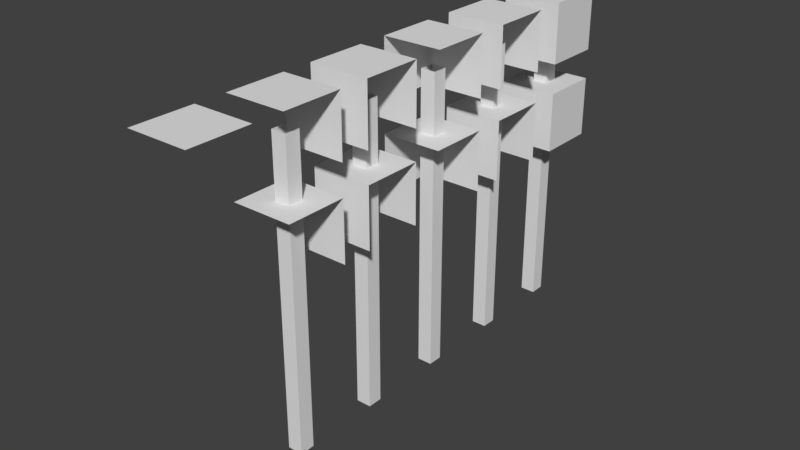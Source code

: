 # Source: trees.blend  (saved by Blender 2.79.0; exported with 4.5.12 LTS)
import bpy
from mathutils import Matrix  # noqa: F401  (used for matrix-valued properties, if any)

bpy.ops.wm.read_factory_settings(use_empty=True)
scene = bpy.context.scene
scene.name = 'Scene'

# ---- collections
col_collection_1 = bpy.data.collections.new('Collection 1'); scene.collection.children.link(col_collection_1)

# ---- materials (node trees are filled in below, after node groups)
mat_bark = bpy.data.materials.new('Bark')
mat_bark.alpha_threshold = 0.0
mat_bark.use_transparent_shadow = False
mat_bark.roughness = 0.5
mat_bottomleaf = bpy.data.materials.new('BottomLeaf')
mat_bottomleaf.alpha_threshold = 0.0
mat_bottomleaf.use_transparent_shadow = False
mat_bottomleaf.roughness = 0.5
mat_topleaf = bpy.data.materials.new('TopLeaf')
mat_topleaf.alpha_threshold = 0.0
mat_topleaf.use_transparent_shadow = False
mat_topleaf.roughness = 0.5

# ---- material node trees

# ---- world
world_world = bpy.data.worlds.new('World'); scene.world = world_world
world_world.color = (0.05088, 0.05088, 0.05088)
world_world.use_sun_shadow = False
world_world.sun_shadow_jitter_overblur = 0.0
world_world.cycles.sampling_method = 'MANUAL'

# ---- meshes
me_cube_006 = bpy.data.meshes.new('Cube.006')
me_cube_006.from_pydata([(-1.0, -1.0, 11.0), (-1.0, 1.0, 11.0), (1.0, -1.0, 11.0), (1.0, 1.0, 11.0)], [], [(3, 1, 0, 2)])
me_cube_006.polygons.foreach_set('material_index', [2])
me_cube_006.materials.append(mat_bark)
me_cube_006.materials.append(mat_bottomleaf)
me_cube_006.materials.append(mat_topleaf)
me_cube_006.use_remesh_preserve_volume = False
me_cube_006.use_remesh_preserve_attributes = False
me_cube_006.use_mirror_vertex_groups = False
me_cube_006.update()
me_cube_004 = bpy.data.meshes.new('Cube.004')
me_cube_004.from_pydata([(-0.25, -0.25, 0.0), (-0.25, -0.25, 10.0), (-0.25, 0.25, 0.0), (-0.25, 0.25, 10.0), (0.25, -0.25, 0.0), (0.25, -0.25, 10.0), (0.25, 0.25, 0.0), (0.25, 0.25, 10.0), (-1.0, -1.0, 11.0), (-1.0, 1.0, 9.0), (-1.0, 1.0, 11.0), (1.0, -1.0, 11.0), (1.0, 1.0, 9.0), (1.0, 1.0, 11.0), (-1.0, -1.0, 8.0), (-1.0, 1.0, 6.0), (-1.0, 1.0, 8.0), (1.0, -1.0, 8.0), (1.0, 1.0, 6.0), (1.0, 1.0, 8.0)], [], [(0, 1, 3, 2), (2, 3, 7, 6), (6, 7, 5, 4), (9, 10, 13, 12), (13, 10, 8, 11), (15, 16, 19, 18), (19, 16, 14, 17), (0, 4, 5, 1)])
me_cube_004.polygons.foreach_set('material_index', [0, 0, 0, 2, 2, 1, 1, 0])
me_cube_004.materials.append(mat_bark)
me_cube_004.materials.append(mat_bottomleaf)
me_cube_004.materials.append(mat_topleaf)
me_cube_004.use_remesh_preserve_volume = False
me_cube_004.use_remesh_preserve_attributes = False
me_cube_004.use_mirror_vertex_groups = False
me_cube_004.update()
me_cube_003 = bpy.data.meshes.new('Cube.003')
me_cube_003.from_pydata([(-0.25, -0.25, 0.0), (-0.25, -0.25, 10.0), (-0.25, 0.25, 0.0), (-0.25, 0.25, 10.0), (0.25, -0.25, 0.0), (0.25, -0.25, 10.0), (0.25, 0.25, 0.0), (0.25, 0.25, 10.0), (-1.0, -1.0, 9.0), (-1.0, -1.0, 11.0), (-1.0, 1.0, 9.0), (-1.0, 1.0, 11.0), (1.0, -1.0, 11.0), (1.0, 1.0, 9.0), (1.0, 1.0, 11.0), (-1.0, -1.0, 6.0), (-1.0, -1.0, 8.0), (-1.0, 1.0, 6.0), (-1.0, 1.0, 8.0), (1.0, -1.0, 8.0), (1.0, 1.0, 6.0), (1.0, 1.0, 8.0)], [], [(0, 1, 3, 2), (2, 3, 7, 6), (6, 7, 5, 4), (4, 5, 1, 0), (10, 11, 14, 13), (8, 9, 11, 10), (14, 11, 9, 12), (17, 18, 21, 20), (15, 16, 18, 17), (21, 18, 16, 19)])
me_cube_003.polygons.foreach_set('material_index', [0, 0, 0, 0, 2, 2, 2, 1, 1, 1])
me_cube_003.materials.append(mat_bark)
me_cube_003.materials.append(mat_bottomleaf)
me_cube_003.materials.append(mat_topleaf)
me_cube_003.use_remesh_preserve_volume = False
me_cube_003.use_remesh_preserve_attributes = False
me_cube_003.use_mirror_vertex_groups = False
me_cube_003.update()
me_cube_002 = bpy.data.meshes.new('Cube.002')
me_cube_002.from_pydata([(-0.25, -0.25, 0.0), (-0.25, -0.25, 10.0), (-0.25, 0.25, 0.0), (-0.25, 0.25, 10.0), (0.25, -0.25, 0.0), (0.25, -0.25, 10.0), (0.25, 0.25, 0.0), (0.25, 0.25, 10.0), (-1.0, -1.0, 9.0), (-1.0, -1.0, 11.0), (-1.0, 1.0, 9.0), (-1.0, 1.0, 11.0), (1.0, -1.0, 9.0), (1.0, -1.0, 11.0), (1.0, 1.0, 9.0), (1.0, 1.0, 11.0), (-1.0, -1.0, 6.0), (-1.0, -1.0, 8.0), (-1.0, 1.0, 6.0), (-1.0, 1.0, 8.0), (1.0, -1.0, 6.0), (1.0, -1.0, 8.0), (1.0, 1.0, 6.0), (1.0, 1.0, 8.0)], [], [(0, 1, 3, 2), (2, 3, 7, 6), (6, 7, 5, 4), (4, 5, 1, 0), (10, 11, 15, 14), (12, 13, 9, 8), (15, 11, 9, 13), (18, 19, 23, 22), (20, 21, 17, 16), (23, 19, 17, 21)])
me_cube_002.polygons.foreach_set('material_index', [0, 0, 0, 0, 2, 2, 2, 1, 1, 1])
me_cube_002.materials.append(mat_bark)
me_cube_002.materials.append(mat_bottomleaf)
me_cube_002.materials.append(mat_topleaf)
me_cube_002.use_remesh_preserve_volume = False
me_cube_002.use_remesh_preserve_attributes = False
me_cube_002.use_mirror_vertex_groups = False
me_cube_002.update()
me_cube_001 = bpy.data.meshes.new('Cube.001')
me_cube_001.from_pydata([(-0.25, -0.25, 0.0), (-0.25, -0.25, 10.0), (-0.25, 0.25, 0.0), (-0.25, 0.25, 10.0), (0.25, -0.25, 0.0), (0.25, -0.25, 10.0), (0.25, 0.25, 0.0), (0.25, 0.25, 10.0), (-1.0, -1.0, 9.0), (-1.0, -1.0, 11.0), (-1.0, 1.0, 9.0), (-1.0, 1.0, 11.0), (1.0, -1.0, 9.0), (1.0, -1.0, 11.0), (1.0, 1.0, 9.0), (1.0, 1.0, 11.0), (-1.0, -1.0, 6.0), (-1.0, -1.0, 8.0), (-1.0, 1.0, 6.0), (-1.0, 1.0, 8.0), (1.0, -1.0, 6.0), (1.0, -1.0, 8.0), (1.0, 1.0, 6.0), (1.0, 1.0, 8.0)], [], [(0, 1, 3, 2), (2, 3, 7, 6), (6, 7, 5, 4), (4, 5, 1, 0), (10, 11, 15, 14), (8, 9, 11, 10), (12, 13, 9, 8), (15, 11, 9, 13), (18, 19, 23, 22), (16, 17, 19, 18), (20, 21, 17, 16), (23, 19, 17, 21)])
me_cube_001.polygons.foreach_set('material_index', [0, 0, 0, 0, 2, 2, 2, 2, 1, 1, 1, 1])
me_cube_001.materials.append(mat_bark)
me_cube_001.materials.append(mat_bottomleaf)
me_cube_001.materials.append(mat_topleaf)
me_cube_001.use_remesh_preserve_volume = False
me_cube_001.use_remesh_preserve_attributes = False
me_cube_001.use_mirror_vertex_groups = False
me_cube_001.update()
me_cube = bpy.data.meshes.new('Cube')
me_cube.from_pydata([(-0.25, -0.25, 0.0), (-0.25, -0.25, 10.0), (-0.25, 0.25, 0.0), (-0.25, 0.25, 10.0), (0.25, -0.25, 0.0), (0.25, -0.25, 10.0), (0.25, 0.25, 0.0), (0.25, 0.25, 10.0), (-1.0, -1.0, 9.0), (-1.0, -1.0, 11.0), (-1.0, 1.0, 9.0), (-1.0, 1.0, 11.0), (1.0, -1.0, 9.0), (1.0, -1.0, 11.0), (1.0, 1.0, 9.0), (1.0, 1.0, 11.0), (-1.0, -1.0, 6.0), (-1.0, -1.0, 8.0), (-1.0, 1.0, 6.0), (-1.0, 1.0, 8.0), (1.0, -1.0, 6.0), (1.0, -1.0, 8.0), (1.0, 1.0, 6.0), (1.0, 1.0, 8.0)], [], [(0, 1, 3, 2), (2, 3, 7, 6), (6, 7, 5, 4), (4, 5, 1, 0), (10, 11, 15, 14), (8, 9, 11, 10), (14, 15, 13, 12), (12, 13, 9, 8), (15, 11, 9, 13), (18, 19, 23, 22), (16, 17, 19, 18), (22, 23, 21, 20), (20, 21, 17, 16), (23, 19, 17, 21)])
me_cube.polygons.foreach_set('material_index', [0, 0, 0, 0, 2, 2, 2, 2, 2, 1, 1, 1, 1, 1])
me_cube.materials.append(mat_bark)
me_cube.materials.append(mat_bottomleaf)
me_cube.materials.append(mat_topleaf)
me_cube.use_remesh_preserve_volume = False
me_cube.use_remesh_preserve_attributes = False
me_cube.use_mirror_vertex_groups = False
me_cube.update()

# ---- objects
ob_cube_005 = bpy.data.objects.new('Cube.005', me_cube_006)
ob_cube_004 = bpy.data.objects.new('Cube.004', me_cube_004)
ob_cube_003 = bpy.data.objects.new('Cube.003', me_cube_003)
ob_cube_002 = bpy.data.objects.new('Cube.002', me_cube_002)
ob_cube_001 = bpy.data.objects.new('Cube.001', me_cube_001)
ob_cube = bpy.data.objects.new('Cube', me_cube)

# ---- transforms, parenting, visibility, modifiers, constraints
ob_cube_005.location = (0.0, -8.0, 0.0)
ob_cube_005.lineart.crease_threshold = 0.0
ob_cube_004.location = (0.0, -5.0, 0.0)
ob_cube_004.lineart.crease_threshold = 0.0
ob_cube_003.location = (0.0, 1.0, 0.0)
ob_cube_003.lineart.crease_threshold = 0.0
ob_cube_002.location = (0.0, -2.0, 0.0)
ob_cube_002.lineart.crease_threshold = 0.0
ob_cube_001.location = (0.0, 4.0, 0.0)
ob_cube_001.lineart.crease_threshold = 0.0
ob_cube.location = (0.0, 7.0, 0.0)
ob_cube.lineart.crease_threshold = 0.0

# ---- collection membership
col_collection_1.objects.link(ob_cube_005)
col_collection_1.objects.link(ob_cube_004)
col_collection_1.objects.link(ob_cube_003)
col_collection_1.objects.link(ob_cube_002)
col_collection_1.objects.link(ob_cube_001)
col_collection_1.objects.link(ob_cube)

# ---- scene / render settings (as saved in the file)
scene.frame_start = 1; scene.frame_end = 250; scene.frame_set(47)
scene.render.engine = 'BLENDER_EEVEE_NEXT'
scene.render.resolution_percentage = 50
scene.render.dither_intensity = 0.0
scene.cycles.use_denoising = False
scene.cycles.samples = 128
scene.cycles.sampling_pattern = 'TABULATED_SOBOL'
scene.cycles.use_adaptive_sampling = False
scene.cycles.use_light_tree = False
scene.cycles.blur_glossy = 0.0
scene.cycles.sample_clamp_indirect = 0.0
scene.view_settings.view_transform = 'Standard'
bpy.context.view_layer.update()

# ---- added for rendering (the .blend has no active camera and no usable light): camera, sun
cam_auto = bpy.data.cameras.new('AutoCamera')
cam_auto.lens = 50.0
cam_auto.sensor_width = 36.0
cam_auto.clip_end = 1000.0
ob_auto_camera = bpy.data.objects.new('AutoCamera', cam_auto)
scene.collection.objects.link(ob_auto_camera)
ob_auto_camera.location = (18.8255, -23.0906, 20.5604)
ob_auto_camera.rotation_euler = (1.09748, -7.21219e-08, 0.694738)
scene.camera = ob_auto_camera
light_auto_sun = bpy.data.lights.new('AutoSun', 'SUN')
light_auto_sun.energy = 3.0
light_auto_sun.angle = 0.0523599
ob_auto_sun = bpy.data.objects.new('AutoSun', light_auto_sun)
scene.collection.objects.link(ob_auto_sun)
ob_auto_sun.rotation_euler = (0.872665, 0.174533, 0.523599)
bpy.context.view_layer.update()
